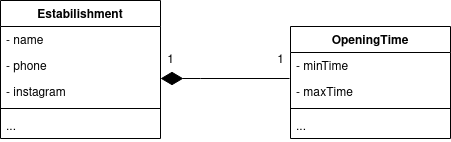

The diagram above was exported from draw.io. Its source (the exported page's mxGraphModel, read from the mxfile embedded in the PNG):
<mxGraphModel dx="862" dy="519" grid="1" gridSize="10" guides="1" tooltips="1" connect="1" arrows="1" fold="1" page="1" pageScale="1" pageWidth="827" pageHeight="1169" math="0" shadow="0">
  <root>
    <mxCell id="WIyWlLk6GJQsqaUBKTNV-0" />
    <mxCell id="WIyWlLk6GJQsqaUBKTNV-1" parent="WIyWlLk6GJQsqaUBKTNV-0" />
    <mxCell id="xO3OvHr9pPJAfzaa4l1o-56" value="Estabilishment" style="swimlane;fontStyle=1;align=center;verticalAlign=top;childLayout=stackLayout;horizontal=1;startSize=26;horizontalStack=0;resizeParent=1;resizeParentMax=0;resizeLast=0;collapsible=1;marginBottom=0;" vertex="1" parent="WIyWlLk6GJQsqaUBKTNV-1">
      <mxGeometry x="70" y="320" width="160" height="138" as="geometry" />
    </mxCell>
    <mxCell id="xO3OvHr9pPJAfzaa4l1o-57" value="- name" style="text;strokeColor=none;fillColor=none;align=left;verticalAlign=top;spacingLeft=4;spacingRight=4;overflow=hidden;rotatable=0;points=[[0,0.5],[1,0.5]];portConstraint=eastwest;" vertex="1" parent="xO3OvHr9pPJAfzaa4l1o-56">
      <mxGeometry y="26" width="160" height="26" as="geometry" />
    </mxCell>
    <mxCell id="xO3OvHr9pPJAfzaa4l1o-77" value="- phone" style="text;strokeColor=none;fillColor=none;align=left;verticalAlign=top;spacingLeft=4;spacingRight=4;overflow=hidden;rotatable=0;points=[[0,0.5],[1,0.5]];portConstraint=eastwest;" vertex="1" parent="xO3OvHr9pPJAfzaa4l1o-56">
      <mxGeometry y="52" width="160" height="26" as="geometry" />
    </mxCell>
    <mxCell id="xO3OvHr9pPJAfzaa4l1o-78" value="- instagram" style="text;strokeColor=none;fillColor=none;align=left;verticalAlign=top;spacingLeft=4;spacingRight=4;overflow=hidden;rotatable=0;points=[[0,0.5],[1,0.5]];portConstraint=eastwest;" vertex="1" parent="xO3OvHr9pPJAfzaa4l1o-56">
      <mxGeometry y="78" width="160" height="26" as="geometry" />
    </mxCell>
    <mxCell id="xO3OvHr9pPJAfzaa4l1o-58" value="" style="line;strokeWidth=1;fillColor=none;align=left;verticalAlign=middle;spacingTop=-1;spacingLeft=3;spacingRight=3;rotatable=0;labelPosition=right;points=[];portConstraint=eastwest;" vertex="1" parent="xO3OvHr9pPJAfzaa4l1o-56">
      <mxGeometry y="104" width="160" height="8" as="geometry" />
    </mxCell>
    <mxCell id="xO3OvHr9pPJAfzaa4l1o-59" value="..." style="text;strokeColor=none;fillColor=none;align=left;verticalAlign=top;spacingLeft=4;spacingRight=4;overflow=hidden;rotatable=0;points=[[0,0.5],[1,0.5]];portConstraint=eastwest;" vertex="1" parent="xO3OvHr9pPJAfzaa4l1o-56">
      <mxGeometry y="112" width="160" height="26" as="geometry" />
    </mxCell>
    <mxCell id="xO3OvHr9pPJAfzaa4l1o-94" value="OpeningTime" style="swimlane;fontStyle=1;align=center;verticalAlign=top;childLayout=stackLayout;horizontal=1;startSize=26;horizontalStack=0;resizeParent=1;resizeParentMax=0;resizeLast=0;collapsible=1;marginBottom=0;" vertex="1" parent="WIyWlLk6GJQsqaUBKTNV-1">
      <mxGeometry x="360" y="346" width="160" height="112" as="geometry" />
    </mxCell>
    <mxCell id="xO3OvHr9pPJAfzaa4l1o-95" value="- minTime" style="text;strokeColor=none;fillColor=none;align=left;verticalAlign=top;spacingLeft=4;spacingRight=4;overflow=hidden;rotatable=0;points=[[0,0.5],[1,0.5]];portConstraint=eastwest;" vertex="1" parent="xO3OvHr9pPJAfzaa4l1o-94">
      <mxGeometry y="26" width="160" height="26" as="geometry" />
    </mxCell>
    <mxCell id="xO3OvHr9pPJAfzaa4l1o-96" value="- maxTime" style="text;strokeColor=none;fillColor=none;align=left;verticalAlign=top;spacingLeft=4;spacingRight=4;overflow=hidden;rotatable=0;points=[[0,0.5],[1,0.5]];portConstraint=eastwest;" vertex="1" parent="xO3OvHr9pPJAfzaa4l1o-94">
      <mxGeometry y="52" width="160" height="26" as="geometry" />
    </mxCell>
    <mxCell id="xO3OvHr9pPJAfzaa4l1o-98" value="" style="line;strokeWidth=1;fillColor=none;align=left;verticalAlign=middle;spacingTop=-1;spacingLeft=3;spacingRight=3;rotatable=0;labelPosition=right;points=[];portConstraint=eastwest;" vertex="1" parent="xO3OvHr9pPJAfzaa4l1o-94">
      <mxGeometry y="78" width="160" height="8" as="geometry" />
    </mxCell>
    <mxCell id="xO3OvHr9pPJAfzaa4l1o-99" value="..." style="text;strokeColor=none;fillColor=none;align=left;verticalAlign=top;spacingLeft=4;spacingRight=4;overflow=hidden;rotatable=0;points=[[0,0.5],[1,0.5]];portConstraint=eastwest;" vertex="1" parent="xO3OvHr9pPJAfzaa4l1o-94">
      <mxGeometry y="86" width="160" height="26" as="geometry" />
    </mxCell>
    <mxCell id="xO3OvHr9pPJAfzaa4l1o-100" style="edgeStyle=orthogonalEdgeStyle;rounded=0;orthogonalLoop=1;jettySize=auto;html=1;entryX=-0.006;entryY=-0.115;entryDx=0;entryDy=0;entryPerimeter=0;endArrow=none;endFill=0;startArrow=diamondThin;startFill=1;startSize=20;" edge="1" parent="WIyWlLk6GJQsqaUBKTNV-1">
      <mxGeometry relative="1" as="geometry">
        <Array as="points">
          <mxPoint x="270" y="398" />
          <mxPoint x="270" y="398" />
        </Array>
        <mxPoint x="230" y="398" as="sourcePoint" />
        <mxPoint x="359.03999999999996" y="398.01" as="targetPoint" />
      </mxGeometry>
    </mxCell>
    <mxCell id="xO3OvHr9pPJAfzaa4l1o-101" value="1" style="text;html=1;align=center;verticalAlign=middle;resizable=0;points=[];autosize=1;" vertex="1" parent="WIyWlLk6GJQsqaUBKTNV-1">
      <mxGeometry x="230" y="370" width="20" height="20" as="geometry" />
    </mxCell>
    <mxCell id="xO3OvHr9pPJAfzaa4l1o-102" value="1" style="text;html=1;align=center;verticalAlign=middle;resizable=0;points=[];autosize=1;" vertex="1" parent="WIyWlLk6GJQsqaUBKTNV-1">
      <mxGeometry x="340" y="370" width="20" height="20" as="geometry" />
    </mxCell>
  </root>
</mxGraphModel>